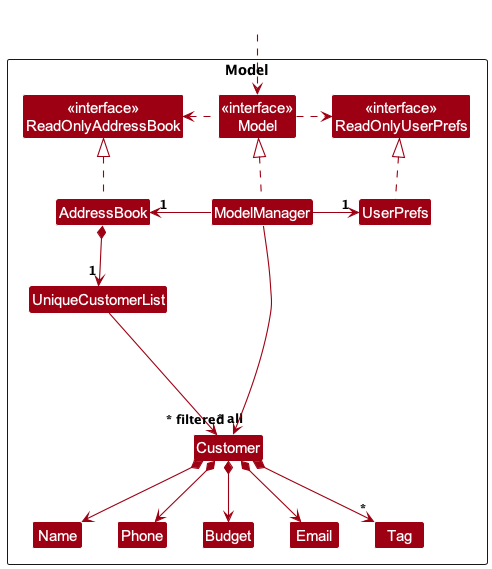

The diagram above was rendered by PlantUML. Its source (embedded in the PNG):
@startuml
!include style.puml
skinparam arrowThickness 1.1
skinparam arrowColor MODEL_COLOR
skinparam classBackgroundColor MODEL_COLOR

Package Model as ModelPackage <<Rectangle>>{
Class "<<interface>>\nReadOnlyAddressBook" as ReadOnlyAddressBook
Class "<<interface>>\nReadOnlyUserPrefs" as ReadOnlyUserPrefs
Class "<<interface>>\nModel" as Model
Class AddressBook
Class ModelManager
Class UserPrefs

Class UniqueCustomerList
Class Customer
Class Budget
Class Email
Class Name
Class Phone
Class Tag

Class I #FFFFFF
}

Class HiddenOutside #FFFFFF
HiddenOutside ..> Model

AddressBook .up.|> ReadOnlyAddressBook

ModelManager .up.|> Model
Model .right.> ReadOnlyUserPrefs
Model .left.> ReadOnlyAddressBook
ModelManager -left-> "1" AddressBook
ModelManager -right-> "1" UserPrefs
UserPrefs .up.|> ReadOnlyUserPrefs

AddressBook *--> "1" UniqueCustomerList
UniqueCustomerList --> "~* all" Customer
Customer *--> Name
Customer *--> Phone
Customer *--> Email
Customer *--> Budget
Customer *--> "*" Tag

Customer -[hidden]up--> I
UniqueCustomerList -[hidden]right-> I

Name -[hidden]right-> Phone
Phone -[hidden]right-> Budget
Budget -[hidden]right-> Email

ModelManager --> "~* filtered" Customer
@enduml